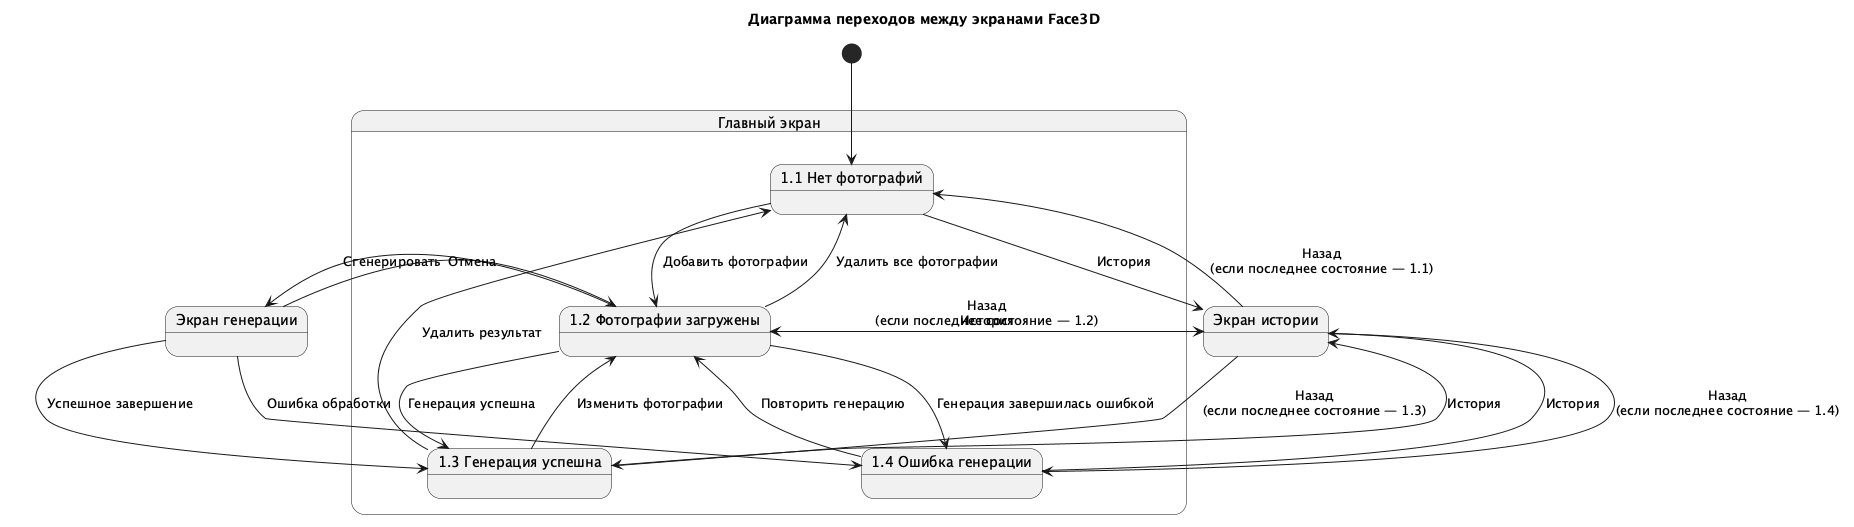

The diagram above was rendered by PlantUML. Its source (embedded in the PNG):
@startuml
title Диаграмма переходов между экранами Face3D

[*] --> MainEmpty

state "Главный экран" as Main {
    state "1.1 Нет фотографий" as MainEmpty
    state "1.2 Фотографии загружены" as MainLoaded
    state "1.3 Генерация успешна" as MainSuccess
    state "1.4 Ошибка генерации" as MainError

    MainEmpty --> MainLoaded : Добавить фотографии
    MainLoaded --> MainEmpty : Удалить все фотографии

    MainLoaded --> MainSuccess : Генерация успешна
    MainLoaded --> MainError : Генерация завершилась ошибкой

    MainError --> MainLoaded : Повторить генерацию
    MainSuccess --> MainLoaded : Изменить фотографии

    MainSuccess --> MainEmpty : Удалить результат
}

state "Экран генерации" as Generation
state "Экран истории" as History

MainEmpty --> History : История
MainLoaded --> History : История
MainSuccess --> History : История
MainError --> History : История

MainLoaded --> Generation : Сгенерировать
Generation --> MainSuccess : Успешное завершение
Generation --> MainError : Ошибка обработки
Generation --> MainLoaded : Отмена

History --> MainEmpty : Назад\n(если последнее состояние — 1.1)
History --> MainLoaded : Назад\n(если последнее состояние — 1.2)
History --> MainSuccess : Назад\n(если последнее состояние — 1.3)
History --> MainError : Назад\n(если последнее состояние — 1.4)

@enduml